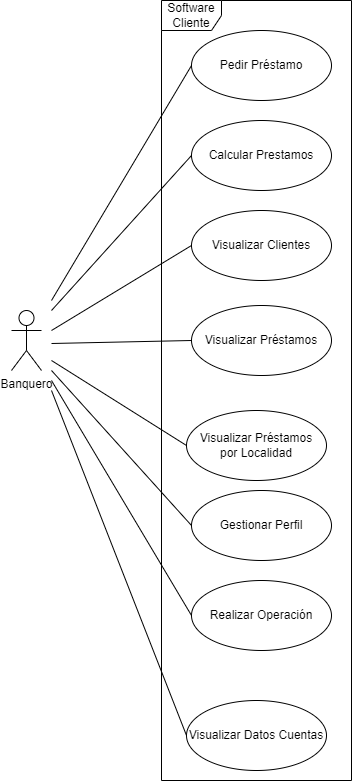

The diagram above was exported from draw.io. Its source (the exported page's mxGraphModel, read from the mxfile embedded in the PNG):
<mxGraphModel dx="1529" dy="865" grid="1" gridSize="10" guides="1" tooltips="1" connect="1" arrows="1" fold="1" page="1" pageScale="1" pageWidth="827" pageHeight="1169" math="0" shadow="0">
  <root>
    <mxCell id="0" />
    <mxCell id="1" parent="0" />
    <mxCell id="kejNzXuva1G6Ask4IDI9-11" style="rounded=0;orthogonalLoop=1;jettySize=auto;html=1;entryX=0;entryY=0.5;entryDx=0;entryDy=0;endArrow=none;endFill=0;" parent="1" target="kejNzXuva1G6Ask4IDI9-10" edge="1">
      <mxGeometry relative="1" as="geometry">
        <mxPoint x="50" y="340" as="sourcePoint" />
      </mxGeometry>
    </mxCell>
    <mxCell id="kejNzXuva1G6Ask4IDI9-31" style="edgeStyle=none;rounded=0;orthogonalLoop=1;jettySize=auto;html=1;entryX=0;entryY=0.5;entryDx=0;entryDy=0;endArrow=none;endFill=0;" parent="1" target="kejNzXuva1G6Ask4IDI9-27" edge="1">
      <mxGeometry relative="1" as="geometry">
        <mxPoint x="50" y="410" as="sourcePoint" />
      </mxGeometry>
    </mxCell>
    <mxCell id="kejNzXuva1G6Ask4IDI9-34" style="edgeStyle=none;rounded=0;orthogonalLoop=1;jettySize=auto;html=1;entryX=0;entryY=0.5;entryDx=0;entryDy=0;endArrow=none;endFill=0;" parent="1" target="kejNzXuva1G6Ask4IDI9-33" edge="1">
      <mxGeometry relative="1" as="geometry">
        <mxPoint x="50" y="420" as="sourcePoint" />
      </mxGeometry>
    </mxCell>
    <mxCell id="kejNzXuva1G6Ask4IDI9-5" value="Banquero" style="shape=umlActor;verticalLabelPosition=bottom;verticalAlign=top;html=1;" parent="1" vertex="1">
      <mxGeometry x="10" y="350" width="30" height="60" as="geometry" />
    </mxCell>
    <mxCell id="kejNzXuva1G6Ask4IDI9-8" value="Software Cliente" style="shape=umlFrame;whiteSpace=wrap;html=1;" parent="1" vertex="1">
      <mxGeometry x="160" y="40" width="190" height="780" as="geometry" />
    </mxCell>
    <mxCell id="kejNzXuva1G6Ask4IDI9-10" value="Pedir Préstamo" style="ellipse;whiteSpace=wrap;html=1;" parent="1" vertex="1">
      <mxGeometry x="190" y="70" width="140" height="70" as="geometry" />
    </mxCell>
    <mxCell id="kejNzXuva1G6Ask4IDI9-27" value="Gestionar Perfil" style="ellipse;whiteSpace=wrap;html=1;" parent="1" vertex="1">
      <mxGeometry x="190" y="530" width="140" height="70" as="geometry" />
    </mxCell>
    <mxCell id="kejNzXuva1G6Ask4IDI9-33" value="Realizar Operación" style="ellipse;whiteSpace=wrap;html=1;" parent="1" vertex="1">
      <mxGeometry x="190" y="620" width="140" height="70" as="geometry" />
    </mxCell>
    <mxCell id="kejNzXuva1G6Ask4IDI9-51" style="edgeStyle=none;rounded=0;orthogonalLoop=1;jettySize=auto;html=1;endArrow=none;endFill=0;exitX=0;exitY=0.5;exitDx=0;exitDy=0;" parent="1" source="kejNzXuva1G6Ask4IDI9-48" edge="1">
      <mxGeometry relative="1" as="geometry">
        <mxPoint x="50" y="430" as="targetPoint" />
      </mxGeometry>
    </mxCell>
    <mxCell id="kejNzXuva1G6Ask4IDI9-48" value="Visualizar Datos Cuentas" style="ellipse;whiteSpace=wrap;html=1;" parent="1" vertex="1">
      <mxGeometry x="185" y="740" width="140" height="70" as="geometry" />
    </mxCell>
    <mxCell id="7N5TTgmmVYmQTG6MYscC-1" value="Calcular Prestamos" style="ellipse;whiteSpace=wrap;html=1;" vertex="1" parent="1">
      <mxGeometry x="190" y="160" width="140" height="70" as="geometry" />
    </mxCell>
    <mxCell id="7N5TTgmmVYmQTG6MYscC-2" value="Visualizar Clientes" style="ellipse;whiteSpace=wrap;html=1;" vertex="1" parent="1">
      <mxGeometry x="190" y="250" width="140" height="70" as="geometry" />
    </mxCell>
    <mxCell id="7N5TTgmmVYmQTG6MYscC-4" value="Visualizar Préstamos" style="ellipse;whiteSpace=wrap;html=1;" vertex="1" parent="1">
      <mxGeometry x="190" y="345" width="140" height="70" as="geometry" />
    </mxCell>
    <mxCell id="7N5TTgmmVYmQTG6MYscC-5" value="Visualizar Préstamos&lt;br&gt;por Localidad" style="ellipse;whiteSpace=wrap;html=1;" vertex="1" parent="1">
      <mxGeometry x="185" y="450" width="140" height="70" as="geometry" />
    </mxCell>
    <mxCell id="7N5TTgmmVYmQTG6MYscC-6" value="" style="endArrow=none;html=1;rounded=0;entryX=0;entryY=0.5;entryDx=0;entryDy=0;" edge="1" parent="1" target="7N5TTgmmVYmQTG6MYscC-5">
      <mxGeometry width="50" height="50" relative="1" as="geometry">
        <mxPoint x="50" y="400" as="sourcePoint" />
        <mxPoint x="90" y="340" as="targetPoint" />
        <Array as="points" />
      </mxGeometry>
    </mxCell>
    <mxCell id="7N5TTgmmVYmQTG6MYscC-7" value="" style="endArrow=none;html=1;rounded=0;entryX=0;entryY=0.5;entryDx=0;entryDy=0;" edge="1" parent="1" target="7N5TTgmmVYmQTG6MYscC-4">
      <mxGeometry width="50" height="50" relative="1" as="geometry">
        <mxPoint x="50" y="383" as="sourcePoint" />
        <mxPoint x="185" y="477.5" as="targetPoint" />
        <Array as="points" />
      </mxGeometry>
    </mxCell>
    <mxCell id="7N5TTgmmVYmQTG6MYscC-8" value="" style="endArrow=none;html=1;rounded=0;entryX=0;entryY=0.5;entryDx=0;entryDy=0;" edge="1" parent="1" target="7N5TTgmmVYmQTG6MYscC-2">
      <mxGeometry width="50" height="50" relative="1" as="geometry">
        <mxPoint x="50" y="370" as="sourcePoint" />
        <mxPoint x="190" y="370" as="targetPoint" />
        <Array as="points" />
      </mxGeometry>
    </mxCell>
    <mxCell id="7N5TTgmmVYmQTG6MYscC-9" value="" style="endArrow=none;html=1;rounded=0;entryX=0;entryY=0.5;entryDx=0;entryDy=0;" edge="1" parent="1" target="7N5TTgmmVYmQTG6MYscC-1">
      <mxGeometry width="50" height="50" relative="1" as="geometry">
        <mxPoint x="50" y="350" as="sourcePoint" />
        <mxPoint x="210" y="340" as="targetPoint" />
        <Array as="points" />
      </mxGeometry>
    </mxCell>
  </root>
</mxGraphModel>